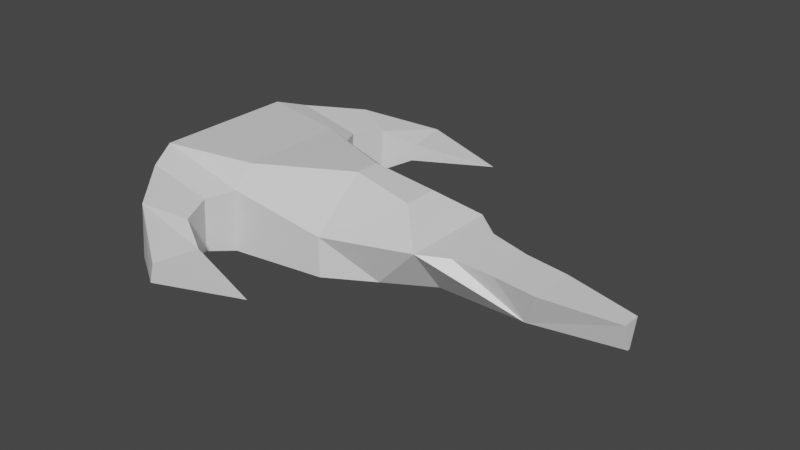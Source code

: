 # Source: ship.blend  (saved by Blender 3.1.7; exported with 4.5.12 LTS)
import bpy
from mathutils import Matrix  # noqa: F401  (used for matrix-valued properties, if any)

bpy.ops.wm.read_factory_settings(use_empty=True)
scene = bpy.context.scene
scene.name = 'Scene'

# ---- collections
col_collection = bpy.data.collections.new('Collection'); scene.collection.children.link(col_collection)

# ---- materials (node trees are filled in below, after node groups)
mat_material = bpy.data.materials.new('Material')
mat_material.alpha_threshold = 0.0
mat_material.use_transparent_shadow = False
mat_material.line_color = (0.0, 0.0, 0.0, 1.0)

# ---- material node trees
mat_material.use_nodes = True; mat_material.node_tree.nodes.clear()
_N = mat_material.node_tree.nodes; _L = mat_material.node_tree.links
n0 = _N.new('ShaderNodeOutputMaterial'); n0.name = 'Material Output'; n0.location = (300, 300)
n1 = _N.new('ShaderNodeBsdfPrincipled'); n1.name = 'Principled BSDF'; n1.location = (10, 300)
n1.distribution = 'GGX'
n1.subsurface_method = 'RANDOM_WALK_SKIN'
n1.inputs[2].default_value = 0.4
n1.inputs[3].default_value = 1.45
n1.inputs[27].default_value = (0.0, 0.0, 0.0, 1.0)
n1.inputs[28].default_value = 1.0
_L.new(n1.outputs[0], n0.inputs[0])
n0.is_active_output = True

# ---- world
world_world = bpy.data.worlds.new('World'); scene.world = world_world
world_world.use_nodes = True; world_world.node_tree.nodes.clear()
_N = world_world.node_tree.nodes; _L = world_world.node_tree.links
n0 = _N.new('ShaderNodeOutputWorld'); n0.name = 'World Output'; n0.location = (300, 300)
n1 = _N.new('ShaderNodeBackground'); n1.name = 'Background'; n1.location = (10, 300)
n1.inputs[0].default_value = (0.05088, 0.05088, 0.05088, 1.0)
_L.new(n1.outputs[0], n0.inputs[0])
n0.is_active_output = True
world_world.color = (0.05088, 0.05088, 0.05088)
world_world.use_sun_shadow = False
world_world.sun_shadow_jitter_overblur = 0.0

# ---- meshes
me_cube = bpy.data.meshes.new('Cube')
me_cube.from_pydata([(0.6571, 0.3347, 0.8439), (1.0, 0.2283, -0.983), (0.6571, -0.3217, 0.8439), (1.0, -0.2283, -0.983), (-1.0, 1.0, 1.0), (-1.0, -1.0, 1.0), (-0.6735, -2.748, 0.01603), (0.0, 1.231, -1.0), (0.0, -0.2278, 1.103), (0.0, -1.218, -1.0), (0.0, 0.2408, 1.103), (0.0, 1.231, 0.0), (0.0, -1.218, 0.0), (-0.8009, 3.574, -0.4338), (-0.8009, -3.574, -0.4338), (-0.7406, 3.574, 0.07196), (-0.7406, -3.574, 0.07196), (-0.6735, 2.748, 0.01603), (2.915, 0.02531, -0.8621), (2.915, -0.02525, -0.8621), (1.958, -0.2283, -0.983), (1.958, 0.2283, -0.983), (1.272, 0.5575, 0.132), (1.272, -0.5487, 0.1302), (2.915, 0.1741, -0.1983), (2.915, -0.174, -0.1983), (1.685, 0.4614, 0.00815), (1.686, -0.4584, 0.01576), (-0.7156, -2.731, -0.4252), (-0.7156, 2.731, -0.4252), (-1.045, 1.397, -1.075), (-2.09, 1.332, -1.151), (-1.987, 1.331, 1.018), (-2.09, -1.332, -1.151), (-1.987, -1.331, 1.018), (-1.045, -1.397, -1.075), (-0.9933, -1.395, 0.5091), (-0.9933, 1.395, 0.5091), (-1.185, 1.87, -0.9412), (-1.938, 1.87, -0.9956), (-1.853, 1.87, 0.7881), (-1.938, -1.87, -0.9956), (-1.853, -1.87, 0.7881), (-1.14, -1.87, 0.4226), (-1.14, 1.87, 0.4226), (-1.185, -1.87, -0.9412), (-1.036, 2.459, -0.7999), (-1.489, 2.775, -0.8374), (-1.422, 2.775, 0.5538), (-1.489, -2.775, -0.8374), (-1.422, -2.775, 0.5538), (-0.9994, -2.459, 0.3341), (-0.9994, 2.459, 0.3341), (-1.036, -2.459, -0.7999), (0.2156, -3.167, -0.1941), (0.2156, 3.167, -0.1941), (0.5, -0.7234, -0.9915), (0.5, 0.7298, -0.9915), (2.915, 5.354e-05, -0.1983), (1.958, 0.0, -0.983), (1.0, 0.0, -0.983), (0.5, 0.003241, -0.9915), (0.0, 0.006482, -1.0), (-1.045, 0.0, -1.075), (1.0, 0.9102, 0.2094), (1.0, -0.8972, 0.2094), (2.129, -0.4453, -0.08653), (2.129, 0.4455, -0.09345), (2.743, 0.2336, -0.1741), (2.743, -0.2335, -0.1751), (2.743, 9.03e-05, -0.1746), (2.129, 9.34e-05, -0.08999), (1.686, 0.001535, 0.01196), (1.272, 0.00437, 0.1311), (1.0, 0.006482, 0.2094), (0.6571, 0.006482, 0.8439), (0.0, 0.006482, 1.103), (-1.0, 0.0, 1.0), (-1.987, 0.0, 1.018), (-2.09, 0.0, -1.151), (2.915, 2.915e-05, -0.8621)], [(77, 78), (76, 77), (75, 76), (73, 74), (74, 75), (72, 73), (71, 72), (70, 71), (58, 70), (78, 79), (63, 79), (62, 63), (61, 62), (60, 61), (59, 60), (59, 80), (58, 80)], [(1, 57, 64), (64, 57, 11), (57, 7, 11), (9, 56, 12), (12, 56, 65), (3, 65, 56), (65, 3, 20), (25, 69, 20, 19), (64, 22, 21), (26, 21, 22), (25, 19, 58), (18, 58, 19, 80), (18, 24, 58), (20, 27, 23), (65, 20, 23), (20, 66, 27), (64, 21, 1), (21, 18, 59), (18, 80, 19, 59), (20, 59, 19), (20, 60, 21), (1, 21, 60), (20, 3, 60), (3, 56, 61), (57, 61, 1), (61, 57, 1, 3), (62, 57, 56), (7, 57, 62), (62, 56, 9), (9, 63, 7), (30, 7, 63), (35, 63, 9), (33, 79, 31, 30, 35), (34, 5, 77, 4, 32, 78), (8, 76, 10, 4, 77, 5), (31, 79, 33, 34, 78, 32), (2, 75, 0, 10, 76, 8), (0, 11, 10), (10, 11, 4), (5, 12, 8), (8, 12, 2), (65, 2, 12), (64, 11, 0), (2, 65, 74, 64, 0, 75), (7, 30, 37, 11), (37, 4, 11), (32, 4, 37), (34, 36, 5), (36, 12, 5), (35, 9, 12, 36), (34, 42, 43, 36), (35, 36, 43, 45), (34, 33, 41, 42), (42, 41, 49, 50), (50, 49, 14, 16), (14, 54, 16), (45, 43, 51, 53), (53, 51, 6, 28), (28, 6, 54), (35, 45, 41, 33), (45, 53, 49, 41), (53, 14, 49), (28, 14, 53), (14, 28, 54), (42, 50, 51, 43), (50, 16, 6, 51), (16, 54, 6), (30, 38, 44, 37), (38, 46, 52, 44), (46, 29, 17, 52), (29, 55, 17), (31, 32, 40, 39), (39, 40, 48, 47), (47, 48, 15, 13), (13, 15, 55), (37, 44, 40, 32), (44, 52, 48, 40), (52, 17, 15, 48), (17, 55, 15), (31, 39, 38, 30), (39, 47, 46, 38), (13, 29, 46), (46, 47, 13), (29, 13, 55), (22, 73, 23, 27, 72, 26), (67, 71, 66, 69, 70, 68), (23, 73, 22, 64, 74, 65), (67, 68, 21), (69, 66, 20), (24, 18, 21, 68), (26, 72, 27, 66, 71, 67), (21, 26, 67), (69, 25, 58, 24, 68, 70)])
_uv = me_cube.uv_layers.new(name='UVMap')
_uv.uv.foreach_set('vector', [0.2125, 0.3296, 0.207, 0.3956, 0.07494, 0.3504, 0.07494, 0.3504, 0.207, 0.3956, 0.09679, 0.4622, 0.207, 0.3956, 0.2015, 0.4617, 0.09679, 0.4622, 0.4857, 0.2076, 0.491, 0.2734, 0.3809, 0.2072, 0.3809, 0.2072, 0.491, 0.2734, 0.3591, 0.3189, 0.4964, 0.3392, 0.3591, 0.3189, 0.491, 0.2734, 0.4746, 1.0, 0.3979, 0.8843, 0.4746, 0.8229, 0.2144, 0.6862, 0.2135, 0.7057, 0.1116, 0.7688, 0.144, 0.6689, 0.7359, 0.7284, 0.7076, 0.7019, 0.7359, 0.5781, 0.5065, 0.6698, 0.4078, 0.7232, 0.5107, 0.6231, 0.5531, 0.3095, 0.569, 0.2389, 0.5717, 0.3095, 0.5743, 0.2389, 0.5717, 0.3095, 0.569, 0.2389, 0.5716, 0.2389, 0.5743, 0.2389, 0.5902, 0.3095, 0.5717, 0.3095, 0.1116, 0.7688, 0.2112, 0.822, 0.2144, 0.8684, 0.5124, 0.8229, 0.5124, 0.9725, 0.4844, 0.8492, 0.1116, 0.7688, 0.2109, 0.7754, 0.2112, 0.822, 0.948, 0.3392, 0.948, 0.5168, 0.8714, 0.4554, 0.1116, 0.9712, 0.1332, 0.8684, 0.1359, 0.9712, 0.1332, 0.8684, 0.1359, 0.8684, 0.1386, 0.8684, 0.1359, 0.9712, 0.1603, 0.9712, 0.1359, 0.9712, 0.1386, 0.8684, 0.1603, 0.97, 0.1846, 0.8684, 0.2089, 0.97, 0.2089, 0.8684, 0.2089, 0.97, 0.1846, 0.8684, 0.1603, 0.97, 0.1603, 0.8684, 0.1846, 0.8684, 0.2676, 0.9177, 0.2145, 0.9705, 0.2145, 0.8931, 0.5204, 0.2389, 0.5531, 0.3091, 0.4964, 0.3091, 0.2145, 0.8931, 0.2145, 0.8157, 0.2676, 0.8691, 0.2676, 0.9177, 0.2125, 0.4601, 0.2656, 0.383, 0.2656, 0.5379, 0.2125, 0.3296, 0.2656, 0.383, 0.2125, 0.4601, 0.2125, 0.4601, 0.2656, 0.5379, 0.2125, 0.5906, 0.9644, 0.2787, 0.8528, 0.1489, 0.9644, 0.01768, 0.8528, 0.0, 0.9644, 0.01768, 0.8528, 0.1489, 0.8528, 0.2977, 0.8528, 0.1489, 0.9644, 0.2787, 0.0, 0.9597, 0.0, 0.8178, 0.0, 0.6759, 0.1116, 0.6689, 0.1116, 0.9667, 0.2837, 0.0, 0.2484, 0.1024, 0.1419, 0.1024, 0.03531, 0.1024, 0.0, 0.0, 0.1418, 0.0, 0.1662, 0.203, 0.1412, 0.203, 0.1162, 0.203, 0.03531, 0.1024, 0.1419, 0.1024, 0.2484, 0.1024, 0.2837, 0.6231, 0.2837, 0.4812, 0.2837, 0.3392, 0.515, 0.3393, 0.515, 0.4812, 0.515, 0.623, 0.1762, 0.2776, 0.1412, 0.2776, 0.1062, 0.2776, 0.1162, 0.203, 0.1412, 0.203, 0.1662, 0.203, 0.1062, 0.2776, 0.0106, 0.2318, 0.1162, 0.203, 0.1162, 0.203, 0.0106, 0.2318, 0.03531, 0.1024, 0.2484, 0.1024, 0.2716, 0.2318, 0.1662, 0.203, 0.1662, 0.203, 0.2716, 0.2318, 0.1762, 0.2776, 0.2374, 0.3296, 0.1762, 0.2776, 0.2716, 0.2318, 0.04486, 0.3296, 0.0106, 0.2318, 0.1062, 0.2776, 0.2837, 0.7543, 0.2145, 0.8157, 0.2145, 0.7194, 0.2145, 0.6231, 0.2837, 0.6844, 0.2837, 0.7194, 0.2015, 0.4617, 0.2125, 0.5735, 0.04628, 0.5689, 0.09679, 0.4622, 0.04628, 0.5689, 0.002244, 0.5581, 0.09679, 0.4622, 0.0, 0.6689, 0.002244, 0.5581, 0.04628, 0.5689, 0.2837, 0.0, 0.3301, 0.1, 0.286, 0.1108, 0.3301, 0.1, 0.3809, 0.2072, 0.286, 0.1108, 0.4964, 0.0954, 0.4857, 0.2076, 0.3809, 0.2072, 0.3301, 0.1, 0.7832, 0.6516, 0.7643, 0.594, 0.8306, 0.5437, 0.8714, 0.5762, 0.6283, 0.7866, 0.6283, 0.955, 0.5778, 0.9464, 0.578, 0.8015, 0.7277, 0.2389, 0.4964, 0.2389, 0.5136, 0.1816, 0.7039, 0.1816, 0.7039, 0.1816, 0.5136, 0.1816, 0.5327, 0.08521, 0.6811, 0.08515, 0.6811, 0.08515, 0.5327, 0.08521, 0.5791, 2.17e-05, 0.6333, 0.0, 0.8714, 0.6225, 0.9245, 0.5168, 0.9245, 0.6308, 0.578, 0.8015, 0.5778, 0.9464, 0.515, 0.9362, 0.5152, 0.8157, 0.9803, 0.9708, 0.8705, 0.9248, 0.92, 0.8989, 0.9613, 0.9199, 0.9613, 0.9199, 0.92, 0.8989, 0.9803, 0.8112, 0.4078, 0.6959, 0.3667, 0.7279, 0.3024, 0.6794, 0.3229, 0.6231, 0.3667, 0.7279, 0.3425, 0.7883, 0.2837, 0.786, 0.3024, 0.6794, 0.3425, 0.7883, 0.2937, 0.9003, 0.2837, 0.786, 0.3552, 0.8341, 0.2937, 0.9003, 0.3425, 0.7883, 0.2937, 0.9003, 0.3552, 0.8341, 0.4078, 0.9321, 0.7643, 0.594, 0.7464, 0.4866, 0.8061, 0.4835, 0.8306, 0.5437, 0.7464, 0.4866, 0.761, 0.3686, 0.8209, 0.4336, 0.8061, 0.4835, 0.761, 0.3686, 0.8714, 0.3392, 0.8209, 0.4336, 0.7417, 0.955, 0.6913, 0.9401, 0.6912, 0.7951, 0.7417, 0.7866, 0.6913, 0.9401, 0.6285, 0.9258, 0.6283, 0.8053, 0.6912, 0.7951, 0.9803, 0.6516, 0.9613, 0.7026, 0.92, 0.7236, 0.8705, 0.6977, 0.9613, 0.7026, 0.9803, 0.8112, 0.92, 0.7236, 0.7464, 0.5781, 0.515, 0.5781, 0.5389, 0.5208, 0.7291, 0.5209, 0.7291, 0.5209, 0.5389, 0.5208, 0.5616, 0.4244, 0.71, 0.4244, 0.71, 0.4244, 0.5616, 0.4244, 0.6095, 0.3392, 0.6636, 0.3393, 0.9781, 0.6294, 0.9245, 0.6294, 0.9419, 0.5168, 0.8528, 0.07551, 0.8119, 0.108, 0.7457, 0.05764, 0.7646, 0.0, 0.8119, 0.108, 0.7874, 0.1682, 0.7277, 0.1651, 0.7457, 0.05764, 0.7874, 0.1682, 0.8022, 0.2181, 0.7423, 0.2831, 0.7277, 0.1651, 0.8022, 0.2181, 0.8528, 0.3125, 0.7423, 0.2831, 0.7856, 0.9606, 0.7651, 0.9044, 0.8294, 0.8559, 0.8705, 0.8879, 0.7651, 0.9044, 0.7464, 0.7977, 0.8052, 0.7954, 0.8294, 0.8559, 0.7564, 0.6834, 0.8179, 0.7497, 0.8052, 0.7954, 0.8052, 0.7954, 0.7464, 0.7977, 0.7564, 0.6834, 0.8179, 0.7497, 0.7564, 0.6834, 0.8705, 0.6516, 0.67, 0.7565, 0.6111, 0.7565, 0.5522, 0.7565, 0.5618, 0.7107, 0.6108, 0.7106, 0.6598, 0.7105, 0.6581, 0.662, 0.6106, 0.6621, 0.5632, 0.6622, 0.5857, 0.5965, 0.6106, 0.5965, 0.6355, 0.5965, 0.5522, 0.7565, 0.6111, 0.7565, 0.67, 0.7565, 0.7076, 0.7866, 0.6113, 0.7866, 0.515, 0.7866, 0.5064, 0.7165, 0.5099, 0.7861, 0.4078, 0.7232, 0.2135, 0.7057, 0.2109, 0.7754, 0.1116, 0.7688, 0.5107, 0.8056, 0.4404, 0.8229, 0.4078, 0.7232, 0.5099, 0.7861, 0.6598, 0.7105, 0.6108, 0.7106, 0.5618, 0.7107, 0.5632, 0.6622, 0.6106, 0.6621, 0.6581, 0.662, 0.4078, 0.7232, 0.5065, 0.6698, 0.5064, 0.7165, 0.5857, 0.5965, 0.5921, 0.5781, 0.6106, 0.5781, 0.6292, 0.5781, 0.6355, 0.5965, 0.6106, 0.5965])
me_cube.materials.append(mat_material)
me_cube.use_remesh_preserve_volume = False
me_cube.use_remesh_preserve_attributes = False
me_cube.use_mirror_vertex_groups = False
me_cube.update()

# ---- objects
ob_cube = bpy.data.objects.new('Cube', me_cube)

# ---- transforms, parenting, visibility, modifiers, constraints
ob_cube.location = (0.0, 0.0, 0.0)
ob_cube.scale = (3.5, 2.0, 1.5)
ob_cube.lock_rotations_4d = False
ob_cube.empty_display_type = 'ARROWS'
ob_cube.lineart.crease_threshold = 0.0

# ---- collection membership
col_collection.objects.link(ob_cube)

# ---- scene / render settings (as saved in the file)
scene.frame_start = 1; scene.frame_end = 250; scene.frame_set(1)
scene.render.engine = 'BLENDER_EEVEE_NEXT'
scene.cycles.sampling_pattern = 'TABULATED_SOBOL'
scene.cycles.use_light_tree = False
scene.view_settings.view_transform = 'Filmic'
bpy.context.view_layer.update()

# ---- added for rendering (the .blend has no active camera and no usable light): camera, sun
cam_auto = bpy.data.cameras.new('AutoCamera')
cam_auto.lens = 50.0
cam_auto.sensor_width = 36.0
cam_auto.clip_end = 1000.0
ob_auto_camera = bpy.data.objects.new('AutoCamera', cam_auto)
scene.collection.objects.link(ob_auto_camera)
ob_auto_camera.location = (22.5964, -25.3831, 16.8862)
ob_auto_camera.rotation_euler = (1.09748, -7.21219e-08, 0.694738)
scene.camera = ob_auto_camera
light_auto_sun = bpy.data.lights.new('AutoSun', 'SUN')
light_auto_sun.energy = 3.0
light_auto_sun.angle = 0.0523599
ob_auto_sun = bpy.data.objects.new('AutoSun', light_auto_sun)
scene.collection.objects.link(ob_auto_sun)
ob_auto_sun.rotation_euler = (0.872665, 0.174533, 0.523599)
bpy.context.view_layer.update()
